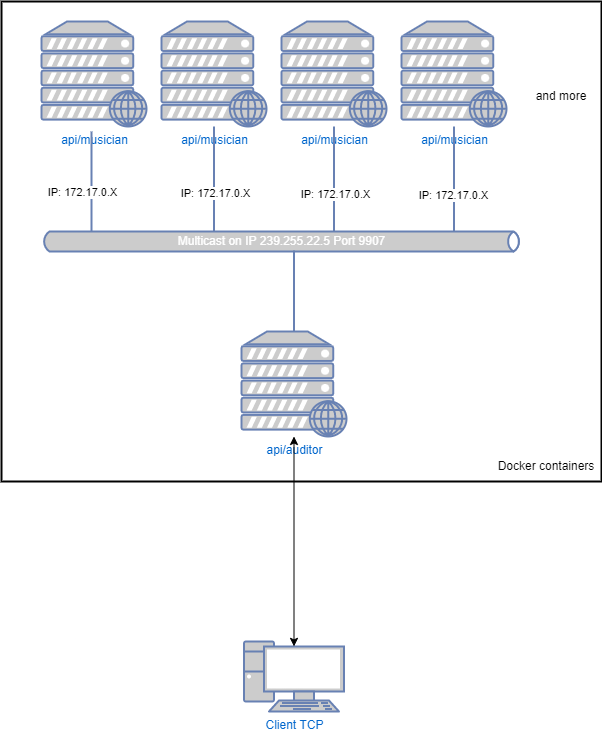

The diagram above was exported from draw.io. Its source (the exported page's mxGraphModel, read from the mxfile embedded in the PNG):
<mxGraphModel dx="1220" dy="1148" grid="1" gridSize="10" guides="1" tooltips="1" connect="1" arrows="1" fold="1" page="1" pageScale="1" pageWidth="1100" pageHeight="850" background="none" math="0" shadow="0">
  <root>
    <mxCell id="0" />
    <mxCell id="1" parent="0" />
    <mxCell id="VSyGl4vkZ87NNsVSBGko-24" value="" style="rounded=0;whiteSpace=wrap;html=1;labelBackgroundColor=#FFFFFF;fillColor=none;strokeWidth=2;" vertex="1" parent="1">
      <mxGeometry x="40" y="20" width="600" height="480" as="geometry" />
    </mxCell>
    <mxCell id="VSyGl4vkZ87NNsVSBGko-1" value="api/musician" style="fontColor=#0066CC;verticalAlign=top;verticalLabelPosition=bottom;labelPosition=center;align=center;html=1;outlineConnect=0;fillColor=#CCCCCC;strokeColor=#6881B3;gradientColor=none;gradientDirection=north;strokeWidth=2;shape=mxgraph.networks.web_server;" vertex="1" parent="1">
      <mxGeometry x="80" y="40" width="105" height="105" as="geometry" />
    </mxCell>
    <mxCell id="VSyGl4vkZ87NNsVSBGko-2" value="api/musician" style="fontColor=#0066CC;verticalAlign=top;verticalLabelPosition=bottom;labelPosition=center;align=center;html=1;outlineConnect=0;fillColor=#CCCCCC;strokeColor=#6881B3;gradientColor=none;gradientDirection=north;strokeWidth=2;shape=mxgraph.networks.web_server;" vertex="1" parent="1">
      <mxGeometry x="200" y="40" width="105" height="105" as="geometry" />
    </mxCell>
    <mxCell id="VSyGl4vkZ87NNsVSBGko-3" value="api/musician" style="fontColor=#0066CC;verticalAlign=top;verticalLabelPosition=bottom;labelPosition=center;align=center;html=1;outlineConnect=0;fillColor=#CCCCCC;strokeColor=#6881B3;gradientColor=none;gradientDirection=north;strokeWidth=2;shape=mxgraph.networks.web_server;" vertex="1" parent="1">
      <mxGeometry x="320" y="40" width="105" height="105" as="geometry" />
    </mxCell>
    <mxCell id="VSyGl4vkZ87NNsVSBGko-4" value="&lt;span style=&quot;background-color: rgb(255 , 255 , 255)&quot;&gt;api/musician&lt;/span&gt;" style="fontColor=#0066CC;verticalAlign=top;verticalLabelPosition=bottom;labelPosition=center;align=center;html=1;outlineConnect=0;fillColor=#CCCCCC;strokeColor=#6881B3;gradientColor=none;gradientDirection=north;strokeWidth=2;shape=mxgraph.networks.web_server;noLabel=0;container=0;" vertex="1" parent="1">
      <mxGeometry x="440" y="40" width="105" height="105" as="geometry" />
    </mxCell>
    <mxCell id="VSyGl4vkZ87NNsVSBGko-5" value="api/auditor" style="fontColor=#0066CC;verticalAlign=top;verticalLabelPosition=bottom;labelPosition=center;align=center;html=1;outlineConnect=0;fillColor=#CCCCCC;strokeColor=#6881B3;gradientColor=none;gradientDirection=north;strokeWidth=2;shape=mxgraph.networks.web_server;" vertex="1" parent="1">
      <mxGeometry x="280" y="350" width="105" height="105" as="geometry" />
    </mxCell>
    <mxCell id="VSyGl4vkZ87NNsVSBGko-6" value="Multicast on IP 239.255.22.5 Port 9907" style="html=1;fillColor=#CCCCCC;strokeColor=#6881B3;gradientColor=none;gradientDirection=north;strokeWidth=2;shape=mxgraph.networks.bus;gradientColor=none;gradientDirection=north;fontColor=#ffffff;perimeter=backbonePerimeter;backboneSize=20;" vertex="1" parent="1">
      <mxGeometry x="80" y="250" width="480" height="20" as="geometry" />
    </mxCell>
    <mxCell id="VSyGl4vkZ87NNsVSBGko-7" value="" style="strokeColor=#6881B3;edgeStyle=none;rounded=0;endArrow=none;html=1;strokeWidth=2;" edge="1" target="VSyGl4vkZ87NNsVSBGko-6" parent="1">
      <mxGeometry relative="1" as="geometry">
        <mxPoint x="130" y="150" as="sourcePoint" />
      </mxGeometry>
    </mxCell>
    <mxCell id="VSyGl4vkZ87NNsVSBGko-16" value="IP: 172.17.0.X" style="edgeLabel;html=1;align=center;verticalAlign=middle;resizable=0;points=[];" vertex="1" connectable="0" parent="VSyGl4vkZ87NNsVSBGko-7">
      <mxGeometry x="0.24" y="1" relative="1" as="geometry">
        <mxPoint x="-11" y="-2" as="offset" />
      </mxGeometry>
    </mxCell>
    <mxCell id="VSyGl4vkZ87NNsVSBGko-8" value="" style="strokeColor=#6881B3;edgeStyle=none;rounded=0;endArrow=none;html=1;strokeWidth=2;" edge="1" target="VSyGl4vkZ87NNsVSBGko-6" parent="1" source="VSyGl4vkZ87NNsVSBGko-2">
      <mxGeometry relative="1" as="geometry">
        <mxPoint x="180" y="190" as="sourcePoint" />
      </mxGeometry>
    </mxCell>
    <mxCell id="VSyGl4vkZ87NNsVSBGko-17" value="IP: 172.17.0.X" style="edgeLabel;html=1;align=center;verticalAlign=middle;resizable=0;points=[];" vertex="1" connectable="0" parent="VSyGl4vkZ87NNsVSBGko-8">
      <mxGeometry x="0.2571" y="1" relative="1" as="geometry">
        <mxPoint as="offset" />
      </mxGeometry>
    </mxCell>
    <mxCell id="VSyGl4vkZ87NNsVSBGko-10" value="" style="strokeColor=#6881B3;edgeStyle=none;rounded=0;endArrow=none;html=1;strokeWidth=2;" edge="1" target="VSyGl4vkZ87NNsVSBGko-6" parent="1" source="VSyGl4vkZ87NNsVSBGko-4">
      <mxGeometry relative="1" as="geometry">
        <mxPoint x="300" y="190" as="sourcePoint" />
      </mxGeometry>
    </mxCell>
    <mxCell id="VSyGl4vkZ87NNsVSBGko-19" value="IP: 172.17.0.X" style="edgeLabel;html=1;align=center;verticalAlign=middle;resizable=0;points=[];" vertex="1" connectable="0" parent="VSyGl4vkZ87NNsVSBGko-10">
      <mxGeometry x="0.2952" y="-1" relative="1" as="geometry">
        <mxPoint as="offset" />
      </mxGeometry>
    </mxCell>
    <mxCell id="VSyGl4vkZ87NNsVSBGko-9" value="" style="strokeColor=#6881B3;edgeStyle=none;rounded=0;endArrow=none;html=1;strokeWidth=2;" edge="1" target="VSyGl4vkZ87NNsVSBGko-6" parent="1" source="VSyGl4vkZ87NNsVSBGko-3">
      <mxGeometry relative="1" as="geometry">
        <mxPoint x="240" y="190" as="sourcePoint" />
      </mxGeometry>
    </mxCell>
    <mxCell id="VSyGl4vkZ87NNsVSBGko-18" value="IP: 172.17.0.X" style="edgeLabel;html=1;align=center;verticalAlign=middle;resizable=0;points=[];" vertex="1" connectable="0" parent="VSyGl4vkZ87NNsVSBGko-9">
      <mxGeometry x="0.2762" y="1" relative="1" as="geometry">
        <mxPoint as="offset" />
      </mxGeometry>
    </mxCell>
    <mxCell id="VSyGl4vkZ87NNsVSBGko-14" value="" style="strokeColor=#6881B3;edgeStyle=none;rounded=0;endArrow=none;html=1;strokeWidth=2;" edge="1" target="VSyGl4vkZ87NNsVSBGko-6" parent="1" source="VSyGl4vkZ87NNsVSBGko-5">
      <mxGeometry relative="1" as="geometry">
        <mxPoint x="300" y="330" as="sourcePoint" />
      </mxGeometry>
    </mxCell>
    <mxCell id="VSyGl4vkZ87NNsVSBGko-15" value="and more" style="text;html=1;strokeColor=none;fillColor=none;align=center;verticalAlign=middle;whiteSpace=wrap;rounded=0;labelBackgroundColor=#FFFFFF;" vertex="1" parent="1">
      <mxGeometry x="570" y="100" width="60" height="30" as="geometry" />
    </mxCell>
    <mxCell id="VSyGl4vkZ87NNsVSBGko-22" value="Client TCP" style="fontColor=#0066CC;verticalAlign=top;verticalLabelPosition=bottom;labelPosition=center;align=center;html=1;outlineConnect=0;fillColor=#CCCCCC;strokeColor=#6881B3;gradientColor=none;gradientDirection=north;strokeWidth=2;shape=mxgraph.networks.pc;labelBackgroundColor=#FFFFFF;" vertex="1" parent="1">
      <mxGeometry x="282.5" y="660" width="100" height="70" as="geometry" />
    </mxCell>
    <mxCell id="VSyGl4vkZ87NNsVSBGko-23" value="" style="endArrow=classic;startArrow=classic;html=1;rounded=0;exitX=0.5;exitY=0.07;exitDx=0;exitDy=0;exitPerimeter=0;" edge="1" parent="1" source="VSyGl4vkZ87NNsVSBGko-22" target="VSyGl4vkZ87NNsVSBGko-5">
      <mxGeometry width="50" height="50" relative="1" as="geometry">
        <mxPoint x="520" y="520" as="sourcePoint" />
        <mxPoint x="570" y="470" as="targetPoint" />
      </mxGeometry>
    </mxCell>
    <mxCell id="VSyGl4vkZ87NNsVSBGko-25" value="Docker containers" style="text;html=1;strokeColor=none;fillColor=none;align=center;verticalAlign=middle;whiteSpace=wrap;rounded=0;labelBackgroundColor=#FFFFFF;" vertex="1" parent="1">
      <mxGeometry x="530" y="470" width="110" height="30" as="geometry" />
    </mxCell>
  </root>
</mxGraphModel>